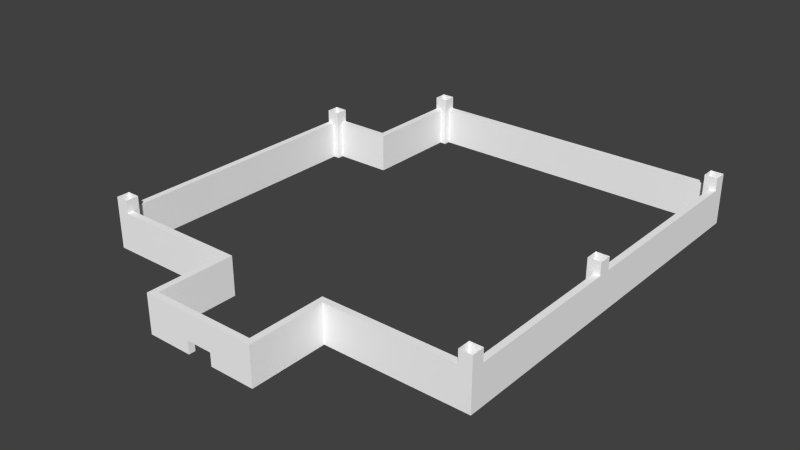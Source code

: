 # Source: wall.blend  (saved by Blender 2.73.0; exported with 4.5.12 LTS)
import bpy
from mathutils import Matrix  # noqa: F401  (used for matrix-valued properties, if any)

bpy.ops.wm.read_factory_settings(use_empty=True)
scene = bpy.context.scene
scene.name = 'Scene'

# ---- collections
col_collection_1 = bpy.data.collections.new('Collection 1'); scene.collection.children.link(col_collection_1)

# ---- materials (node trees are filled in below, after node groups)
mat_material = bpy.data.materials.new('material')
mat_material.alpha_threshold = 0.0
mat_material.use_transparent_shadow = False
mat_material.diffuse_color = (1.0, 1.0, 1.0, 1.0)
mat_material.roughness = 0.5

# ---- material node trees

# ---- world
world_world = bpy.data.worlds.new('World'); scene.world = world_world
world_world.color = (0.05088, 0.05088, 0.05088)
world_world.use_sun_shadow = False
world_world.sun_shadow_jitter_overblur = 0.0
world_world.cycles.sampling_method = 'MANUAL'
world_world.cycles.sample_map_resolution = 256

# ---- meshes
me_id3 = bpy.data.meshes.new('ID3')
me_id3.from_pydata([(196.9, 5501.0, 590.6), (1083.0, 5501.0, 3.662e-15), (196.9, 5501.0, 3.707e-15), (1083.0, 5501.0, 590.6), (1083.0, 6995.0, 590.6), (1083.0, 5501.0, 3.662e-15), (1083.0, 5501.0, 590.6), (1083.0, 6995.0, 3.048e-15), (196.9, 5599.0, 590.6), (196.9, 5599.0, 787.4), (196.9, 5501.0, 590.6), (196.9, 5403.0, 3.751e-15), (196.9, 5403.0, 787.4), (196.9, 5501.0, 3.707e-15), (0.0, 5403.0, 787.4), (0.0, 5403.0, 590.6), (196.9, 5403.0, 787.4), (98.43, 5403.0, 3.654e-15), (98.43, 5403.0, 590.6), (196.9, 5403.0, 3.751e-15), (98.43, 1378.0, 590.6), (0.0, 5403.0, 590.6), (98.43, 5403.0, 590.6), (4.547e-13, 1378.0, 590.6), (98.43, 5403.0, 590.6), (98.43, 1378.0, 6.909e-16), (98.43, 1378.0, 590.6), (98.43, 5403.0, 3.654e-15), (1181.0, 7094.0, 590.6), (5839.0, 7094.0, 2.539e-15), (1181.0, 7094.0, 3.043e-15), (5839.0, 7094.0, 590.6), (984.3, 6995.0, 787.4), (984.3, 6995.0, 590.6), (1083.0, 6995.0, 590.6), (1181.0, 6995.0, 2.985e-15), (1083.0, 6995.0, 3.048e-15), (1181.0, 6995.0, 787.4), (1083.0, 6995.0, 590.6), (984.3, 6995.0, 590.6), (984.3, 5599.0, 590.6), (196.9, 5501.0, 590.6), (196.9, 5599.0, 590.6), (1083.0, 5501.0, 590.6), (984.3, 5599.0, 3.696e-15), (984.3, 5599.0, 590.6), (196.9, 5599.0, 787.4), (0.0, 5599.0, 3.751e-15), (196.9, 5599.0, 590.6), (0.0, 5599.0, 787.4), (0.0, 5599.0, 3.751e-15), (4.547e-13, 1378.0, 590.6), (1.819e-12, 1181.0, 787.4), (1.819e-12, 1181.0, 5.89e-16), (4.547e-13, 1378.0, 787.4), (0.0, 5403.0, 787.4), (0.0, 5403.0, 590.6), (0.0, 5599.0, 787.4), (196.9, 1378.0, 6.545e-16), (196.9, 1378.0, 787.4), (98.43, 1378.0, 6.909e-16), (4.547e-13, 1378.0, 590.6), (98.43, 1378.0, 590.6), (4.547e-13, 1378.0, 787.4), (2762.0, 98.43, 196.9), (2762.0, 9.095e-13, -2.415e-15), (2762.0, 9.095e-13, 196.9), (2762.0, 98.43, -2.415e-15), (3156.0, 98.43, -5.507e-16), (3156.0, 9.095e-13, 196.9), (3156.0, 9.095e-13, -5.507e-16), (3156.0, 98.43, 196.9), (3156.0, 9.095e-13, 196.9), (2762.0, 98.43, 196.9), (2762.0, 9.095e-13, 196.9), (3156.0, 98.43, 196.9), (5937.0, 3815.0, -2.298e-13), (5937.0, 1378.0, 590.6), (5937.0, 1378.0, 9.351e-17), (5937.0, 3815.0, 590.6), (5839.0, 4011.0, -2.298e-13), (5839.0, 3815.0, 787.4), (5839.0, 3815.0, -2.298e-13), (5839.0, 4011.0, 787.4), (5937.0, 6995.0, 2.497e-15), (5937.0, 4011.0, 590.6), (5937.0, 4011.0, -2.298e-13), (5937.0, 6995.0, 590.6), (5839.0, 7094.0, 2.539e-15), (5839.0, 7192.0, 590.6), (5839.0, 7192.0, 787.4), (5839.0, 6995.0, 2.499e-15), (5839.0, 7094.0, 590.6), (5839.0, 6995.0, 787.4), (5839.0, 7192.0, 590.6), (1181.0, 7094.0, 590.6), (1181.0, 7192.0, 590.6), (5839.0, 7094.0, 590.6), (1181.0, 7192.0, 590.6), (1181.0, 7192.0, 787.4), (1181.0, 7094.0, 590.6), (1181.0, 6995.0, 2.985e-15), (1181.0, 6995.0, 787.4), (1181.0, 7094.0, 3.043e-15), (984.3, 7192.0, 3.058e-15), (984.3, 5599.0, 590.6), (984.3, 5599.0, 3.696e-15), (984.3, 6995.0, 787.4), (984.3, 6995.0, 590.6), (984.3, 7192.0, 787.4), (2073.0, 1181.0, 1.27e-15), (2073.0, 9.095e-13, 590.6), (2073.0, 9.095e-13, 1.314e-15), (2073.0, 1181.0, 590.6), (196.9, 1181.0, 787.4), (2073.0, 1181.0, 590.6), (2073.0, 1181.0, 1.27e-15), (1.819e-12, 1181.0, 787.4), (196.9, 1181.0, 590.6), (1.819e-12, 1181.0, 5.89e-16), (196.9, 1378.0, 787.4), (196.9, 1181.0, 590.6), (196.9, 1181.0, 787.4), (196.9, 1280.0, 6.551e-16), (196.9, 1280.0, 590.6), (196.9, 1378.0, 6.545e-16), (2171.0, 1280.0, 590.6), (196.9, 1280.0, 6.551e-16), (2171.0, 1280.0, 1.314e-15), (196.9, 1280.0, 590.6), (2171.0, 1280.0, 590.6), (2171.0, 98.43, 1.314e-15), (2171.0, 98.43, 590.6), (2171.0, 1280.0, 1.314e-15), (3746.0, 98.43, 590.6), (3156.0, 98.43, -5.507e-16), (3746.0, 98.43, 1.314e-15), (3156.0, 98.43, 196.9), (2171.0, 98.43, 590.6), (2762.0, 98.43, -2.415e-15), (2762.0, 98.43, 196.9), (2171.0, 98.43, 1.314e-15), (3746.0, 1280.0, 1.251e-15), (3746.0, 98.43, 590.6), (3746.0, 98.43, 1.314e-15), (3746.0, 1280.0, 590.6), (2073.0, 9.095e-13, 590.6), (2762.0, 9.095e-13, -2.415e-15), (2073.0, 9.095e-13, 1.314e-15), (2762.0, 9.095e-13, 196.9), (3844.0, 9.095e-13, 590.6), (3156.0, 9.095e-13, -5.507e-16), (3156.0, 9.095e-13, 196.9), (3844.0, 9.095e-13, 1.314e-15), (3746.0, 1280.0, 590.6), (5839.0, 1280.0, 1.002e-16), (5839.0, 1280.0, 590.6), (3746.0, 1280.0, 1.251e-15), (6035.0, 1378.0, 787.4), (6035.0, 1378.0, 590.6), (5937.0, 1378.0, 590.6), (5839.0, 1378.0, 8.385e-17), (5937.0, 1378.0, 9.351e-17), (5839.0, 1378.0, 787.4), (6035.0, 3815.0, 590.6), (5937.0, 1378.0, 590.6), (5937.0, 3815.0, 590.6), (6035.0, 1378.0, 590.6), (5839.0, 3815.0, 787.4), (5937.0, 3815.0, -2.298e-13), (5839.0, 3815.0, -2.298e-13), (6035.0, 3815.0, 590.6), (5937.0, 3815.0, 590.6), (6035.0, 3815.0, 787.4), (6035.0, 4011.0, 787.4), (6035.0, 4011.0, 590.6), (5937.0, 4011.0, 590.6), (5839.0, 4011.0, -2.298e-13), (5937.0, 4011.0, -2.298e-13), (5839.0, 4011.0, 787.4), (6035.0, 6995.0, 590.6), (5937.0, 4011.0, 590.6), (5937.0, 6995.0, 590.6), (6035.0, 4011.0, 590.6), (5839.0, 6995.0, 787.4), (5937.0, 6995.0, 2.497e-15), (5839.0, 6995.0, 2.499e-15), (6035.0, 6995.0, 590.6), (5937.0, 6995.0, 590.6), (6035.0, 6995.0, 787.4), (5839.0, 7192.0, 787.4), (6035.0, 7192.0, 787.4), (5839.0, 7192.0, 590.6), (6035.0, 7192.0, 2.561e-15), (1181.0, 7192.0, 787.4), (984.3, 7192.0, 3.058e-15), (1181.0, 7192.0, 590.6), (984.3, 7192.0, 787.4), (3844.0, 1181.0, 590.6), (3844.0, 9.095e-13, 1.314e-15), (3844.0, 9.095e-13, 590.6), (3844.0, 1181.0, 1.21e-15), (2171.0, 1280.0, 590.6), (196.9, 1181.0, 590.6), (196.9, 1280.0, 590.6), (5839.0, 1181.0, 590.6), (5839.0, 1280.0, 590.6), (3844.0, 1181.0, 590.6), (3746.0, 1280.0, 590.6), (3746.0, 98.43, 590.6), (3844.0, 9.095e-13, 590.6), (2073.0, 1181.0, 590.6), (2171.0, 98.43, 590.6), (2073.0, 9.095e-13, 590.6), (5839.0, 1378.0, 8.385e-17), (5839.0, 1280.0, 1.002e-16), (5839.0, 1280.0, 590.6), (5839.0, 1181.0, 787.4), (5839.0, 1181.0, 590.6), (5839.0, 1378.0, 787.4), (6035.0, 1378.0, 787.4), (6035.0, 4011.0, 787.4), (6035.0, 7192.0, 787.4), (6035.0, 6995.0, 787.4), (6035.0, 6995.0, 590.6), (6035.0, 3815.0, 787.4), (6035.0, 4011.0, 590.6), (6035.0, 3815.0, 590.6), (6035.0, 7192.0, 2.561e-15), (6035.0, 1181.0, 787.4), (6035.0, 1378.0, 590.6), (6035.0, 1181.0, 0.0), (3844.0, 1181.0, 590.6), (5839.0, 1181.0, 787.4), (6035.0, 1181.0, 787.4), (3844.0, 1181.0, 1.21e-15), (5839.0, 1181.0, 590.6), (6035.0, 1181.0, 0.0)], [], [(2, 3, 0), (3, 2, 1), (6, 7, 4), (7, 6, 5), (9, 10, 8), (12, 10, 9), (12, 13, 10), (13, 12, 11), (15, 16, 14), (18, 16, 15), (18, 19, 16), (19, 18, 17), (22, 23, 20), (23, 22, 21), (26, 27, 24), (27, 26, 25), (30, 31, 28), (31, 30, 29), (33, 37, 32), (34, 37, 33), (36, 37, 34), (37, 36, 35), (39, 43, 38), (40, 43, 39), (42, 43, 40), (43, 42, 41), (45, 47, 48), (47, 45, 44), (48, 49, 46), (49, 48, 47), (50, 56, 57), (50, 51, 56), (53, 51, 50), (53, 54, 51), (54, 53, 52), (57, 56, 55), (59, 62, 63), (59, 60, 62), (60, 59, 58), (63, 62, 61), (66, 67, 64), (67, 66, 65), (70, 71, 68), (71, 70, 69), (74, 75, 72), (75, 74, 73), (78, 79, 76), (79, 78, 77), (82, 83, 80), (83, 82, 81), (86, 87, 84), (87, 86, 85), (88, 91, 92), (92, 90, 89), (92, 93, 90), (93, 92, 91), (96, 97, 94), (97, 96, 95), (99, 100, 98), (102, 100, 99), (102, 103, 100), (103, 102, 101), (104, 108, 109), (106, 108, 104), (108, 106, 105), (109, 108, 107), (112, 113, 110), (113, 112, 111), (117, 118, 114), (118, 116, 115), (118, 119, 116), (119, 118, 117), (120, 124, 125), (122, 124, 120), (124, 122, 121), (125, 124, 123), (128, 129, 126), (129, 128, 127), (132, 133, 130), (133, 132, 131), (134, 137, 138), (136, 137, 134), (137, 136, 135), (140, 138, 137), (140, 141, 138), (141, 140, 139), (144, 145, 142), (145, 144, 143), (146, 149, 150), (148, 149, 146), (149, 148, 147), (152, 150, 149), (152, 153, 150), (153, 152, 151), (156, 157, 154), (157, 156, 155), (159, 163, 158), (160, 163, 159), (162, 163, 160), (163, 162, 161), (166, 167, 164), (167, 166, 165), (168, 172, 173), (170, 172, 168), (172, 170, 169), (173, 172, 171), (175, 179, 174), (176, 179, 175), (178, 179, 176), (179, 178, 177), (182, 183, 180), (183, 182, 181), (184, 188, 189), (186, 188, 184), (188, 186, 185), (189, 188, 187), (191, 192, 190), (192, 195, 196), (192, 193, 195), (193, 192, 191), (196, 197, 194), (197, 196, 195), (200, 201, 198), (201, 200, 199), (202, 211, 212), (204, 211, 202), (211, 204, 203), (206, 207, 205), (208, 207, 206), (208, 210, 207), (209, 210, 208), (212, 210, 209), (212, 213, 210), (213, 212, 211), (215, 219, 214), (216, 219, 215), (218, 219, 216), (219, 218, 217), (220, 229, 230), (221, 225, 226), (223, 228, 222), (224, 228, 223), (226, 228, 224), (227, 226, 225), (227, 228, 226), (230, 228, 227), (230, 231, 228), (231, 230, 229), (232, 235, 236), (236, 234, 233), (236, 237, 234), (237, 236, 235)])
_uv = me_id3.uv_layers.new(name='UVMap')
_uv.uv.foreach_set('vector', [0.2397, 0.6463, 0.3415, 0.7142, 0.2397, 0.7142, 0.3415, 0.7142, 0.2397, 0.6463, 0.3415, 0.6463, 0.6255, 0.7369, 0.7973, 0.669, 0.7973, 0.7369, 0.7973, 0.669, 0.6255, 0.7369, 0.6255, 0.669, 0.8032, 0.4391, 0.7919, 0.4164, 0.8032, 0.4164, 0.7806, 0.4391, 0.7919, 0.4164, 0.8032, 0.4391, 0.7806, 0.4391, 0.7919, 0.3485, 0.7919, 0.4164, 0.7919, 0.3485, 0.7806, 0.4391, 0.7806, 0.3485, 0.7806, 0.325, 0.8032, 0.3476, 0.7806, 0.3476, 0.7919, 0.325, 0.8032, 0.3476, 0.7806, 0.325, 0.7919, 0.325, 0.8032, 0.2571, 0.8032, 0.3476, 0.8032, 0.2571, 0.7919, 0.325, 0.7919, 0.2571, 0.4632, 0.8065, 0.0004451, 0.8179, 0.0004452, 0.8065, 0.0004451, 0.8179, 0.4632, 0.8065, 0.4632, 0.8179, 0.0004451, 0.5766, 0.4632, 0.5087, 0.4632, 0.5766, 0.4632, 0.5087, 0.0004451, 0.5766, 0.0004451, 0.5087, 0.0004451, 0.44, 0.536, 0.5079, 0.0004452, 0.5079, 0.536, 0.5079, 0.0004451, 0.44, 0.536, 0.44, 0.7826, 0.1883, 0.8052, 0.2109, 0.7826, 0.2109, 0.7939, 0.1883, 0.8052, 0.2109, 0.7826, 0.1883, 0.7939, 0.1204, 0.8052, 0.2109, 0.7939, 0.1883, 0.8052, 0.2109, 0.7939, 0.1204, 0.8052, 0.1204, 0.6726, 0.4289, 0.684, 0.2571, 0.684, 0.4289, 0.6726, 0.2684, 0.684, 0.2571, 0.6726, 0.4289, 0.5821, 0.2684, 0.684, 0.2571, 0.6726, 0.2684, 0.684, 0.2571, 0.5821, 0.2684, 0.5821, 0.2571, 0.7632, 0.02308, 0.65, 0.09098, 0.6726, 0.02308, 0.65, 0.09098, 0.7632, 0.02308, 0.7632, 0.09098, 0.6726, 0.02308, 0.65, 0.0004451, 0.6726, 0.0004451, 0.65, 0.0004451, 0.6726, 0.02308, 0.65, 0.09098, 0.5085, 0.4391, 0.4858, 0.3712, 0.5085, 0.3485, 0.5085, 0.4391, 0.02308, 0.3712, 0.4858, 0.3712, 0.0004451, 0.4391, 0.02308, 0.3712, 0.5085, 0.4391, 0.0004451, 0.4391, 0.02308, 0.3485, 0.02308, 0.3712, 0.02308, 0.3485, 0.0004451, 0.4391, 0.0004452, 0.3485, 0.5085, 0.3485, 0.4858, 0.3712, 0.4858, 0.3485, 0.7641, 0.09098, 0.7754, 0.06835, 0.7867, 0.09098, 0.7641, 0.09098, 0.7754, 0.0004451, 0.7754, 0.06835, 0.7754, 0.0004451, 0.7641, 0.09098, 0.7641, 0.0004451, 0.7867, 0.09098, 0.7754, 0.06835, 0.7867, 0.06835, 0.6735, 0.138, 0.6849, 0.1154, 0.6849, 0.138, 0.6849, 0.1154, 0.6735, 0.138, 0.6735, 0.1154, 0.4867, 0.5323, 0.4641, 0.521, 0.4867, 0.521, 0.4641, 0.521, 0.4867, 0.5323, 0.4641, 0.5323, 0.4641, 0.5201, 0.5093, 0.5087, 0.5093, 0.5201, 0.5093, 0.5087, 0.4641, 0.5201, 0.4641, 0.5087, 0.3444, 0.7369, 0.6246, 0.669, 0.6246, 0.7369, 0.6246, 0.669, 0.3444, 0.7369, 0.3444, 0.669, 0.579, 0.3485, 0.5564, 0.4391, 0.5564, 0.3485, 0.5564, 0.4391, 0.579, 0.3485, 0.579, 0.4391, 0.0004451, 0.6454, 0.3436, 0.5775, 0.3436, 0.6454, 0.3436, 0.5775, 0.0004451, 0.6454, 0.0004452, 0.5775, 0.7704, 0.1204, 0.7817, 0.1204, 0.7704, 0.1883, 0.7704, 0.1883, 0.759, 0.2109, 0.759, 0.1883, 0.7704, 0.1883, 0.7817, 0.2109, 0.759, 0.2109, 0.7817, 0.2109, 0.7704, 0.1883, 0.7817, 0.1204, 0.4641, 0.5766, 0.9996, 0.5653, 0.9996, 0.5766, 0.9996, 0.5653, 0.4641, 0.5766, 0.4641, 0.5653, 0.776, 0.3501, 0.7685, 0.3259, 0.7797, 0.3278, 0.7536, 0.3464, 0.7685, 0.3259, 0.776, 0.3501, 0.7536, 0.3464, 0.7797, 0.259, 0.7685, 0.3259, 0.7797, 0.259, 0.7536, 0.3464, 0.7685, 0.2571, 0.72, 0.5305, 0.6974, 0.4626, 0.72, 0.44, 0.5368, 0.5305, 0.6974, 0.4626, 0.72, 0.5305, 0.6974, 0.4626, 0.5368, 0.5305, 0.5368, 0.4626, 0.72, 0.44, 0.6974, 0.4626, 0.6974, 0.44, 0.7582, 0.2562, 0.6903, 0.1204, 0.7582, 0.1204, 0.6903, 0.1204, 0.7582, 0.2562, 0.6903, 0.2562, 0.0004451, 0.7369, 0.02308, 0.7142, 0.02308, 0.7369, 0.02308, 0.7142, 0.2388, 0.6463, 0.2388, 0.7142, 0.02308, 0.7142, 0.0004451, 0.6463, 0.2388, 0.6463, 0.0004451, 0.6463, 0.02308, 0.7142, 0.0004451, 0.7369, 0.5555, 0.4391, 0.5442, 0.4164, 0.5555, 0.3485, 0.5329, 0.4391, 0.5442, 0.4164, 0.5555, 0.4391, 0.5442, 0.4164, 0.5329, 0.4391, 0.5329, 0.4164, 0.5555, 0.3485, 0.5442, 0.4164, 0.5442, 0.3485, 0.4689, 0.8057, 0.2419, 0.7378, 0.4689, 0.7378, 0.2419, 0.7378, 0.4689, 0.8057, 0.2419, 0.8057, 0.6518, 0.8057, 0.7876, 0.7378, 0.7876, 0.8057, 0.7876, 0.7378, 0.6518, 0.8057, 0.6518, 0.7378, 0.6509, 0.7378, 0.583, 0.783, 0.4698, 0.7378, 0.6509, 0.8057, 0.583, 0.783, 0.6509, 0.7378, 0.583, 0.783, 0.6509, 0.8057, 0.583, 0.8057, 0.5377, 0.783, 0.4698, 0.7378, 0.583, 0.783, 0.5377, 0.783, 0.4698, 0.8057, 0.4698, 0.7378, 0.4698, 0.8057, 0.5377, 0.783, 0.5377, 0.8057, 0.7528, 0.3929, 0.6849, 0.2571, 0.7528, 0.2571, 0.6849, 0.2571, 0.7528, 0.3929, 0.6849, 0.3929, 0.5972, 0.6454, 0.6765, 0.6002, 0.801, 0.6454, 0.5972, 0.5775, 0.6765, 0.6002, 0.5972, 0.6454, 0.6765, 0.6002, 0.5972, 0.5775, 0.6765, 0.5775, 0.7217, 0.6002, 0.801, 0.6454, 0.6765, 0.6002, 0.7217, 0.6002, 0.801, 0.5775, 0.801, 0.6454, 0.801, 0.5775, 0.7217, 0.6002, 0.7217, 0.5775, 0.241, 0.7378, 0.0004451, 0.8057, 0.0004451, 0.7378, 0.0004451, 0.8057, 0.241, 0.7378, 0.241, 0.8057, 0.7982, 0.7369, 0.8208, 0.7595, 0.7982, 0.7595, 0.8095, 0.7369, 0.8208, 0.7595, 0.7982, 0.7369, 0.8095, 0.669, 0.8208, 0.7595, 0.8095, 0.7369, 0.8208, 0.7595, 0.8095, 0.669, 0.8208, 0.669, 0.7442, 0.5522, 0.4641, 0.5409, 0.7442, 0.5409, 0.4641, 0.5409, 0.7442, 0.5522, 0.4641, 0.5522, 0.8041, 0.4391, 0.8154, 0.4164, 0.8267, 0.4391, 0.8041, 0.3485, 0.8154, 0.4164, 0.8041, 0.4391, 0.8154, 0.4164, 0.8041, 0.3485, 0.8154, 0.3485, 0.8267, 0.4391, 0.8154, 0.4164, 0.8267, 0.4164, 0.8041, 0.325, 0.8267, 0.3476, 0.8041, 0.3476, 0.8154, 0.325, 0.8267, 0.3476, 0.8041, 0.325, 0.8154, 0.2571, 0.8267, 0.3476, 0.8154, 0.325, 0.8267, 0.3476, 0.8154, 0.2571, 0.8267, 0.2571, 0.8072, 0.5644, 0.4641, 0.5531, 0.8072, 0.5531, 0.4641, 0.5531, 0.8072, 0.5644, 0.4641, 0.5644, 0.7876, 0.09098, 0.7989, 0.06835, 0.8102, 0.09098, 0.7876, 0.0004451, 0.7989, 0.06835, 0.7876, 0.09098, 0.7989, 0.06835, 0.7876, 0.0004451, 0.7989, 0.0004451, 0.8102, 0.09098, 0.7989, 0.06835, 0.8102, 0.06835, 0.5812, 0.2571, 0.5586, 0.2797, 0.5586, 0.2571, 0.5586, 0.2797, 0.0004452, 0.3476, 0.02308, 0.2797, 0.5586, 0.2797, 0.5812, 0.3476, 0.0004452, 0.3476, 0.5812, 0.3476, 0.5586, 0.2797, 0.5812, 0.2571, 0.02308, 0.2797, 0.0004451, 0.2571, 0.02308, 0.2571, 0.0004451, 0.2571, 0.02308, 0.2797, 0.0004452, 0.3476, 0.7209, 0.5079, 0.8567, 0.44, 0.8567, 0.5079, 0.8567, 0.44, 0.7209, 0.5079, 0.7209, 0.44, 0.2275, 0.1476, 0.2161, 0.1362, 0.2275, 0.01176, 0.0004452, 0.1476, 0.2161, 0.1362, 0.2275, 0.1476, 0.2161, 0.1362, 0.0004452, 0.1476, 0.0004451, 0.1362, 0.6491, 0.1476, 0.4198, 0.1362, 0.6491, 0.1362, 0.4085, 0.1476, 0.4198, 0.1362, 0.6491, 0.1476, 0.4085, 0.1476, 0.4198, 0.0004451, 0.4198, 0.1362, 0.4085, 0.01176, 0.4198, 0.0004451, 0.4085, 0.1476, 0.2275, 0.01176, 0.4198, 0.0004451, 0.4085, 0.01176, 0.2275, 0.01176, 0.2161, 0.0004457, 0.4198, 0.0004451, 0.2161, 0.0004457, 0.2275, 0.01176, 0.2161, 0.1362, 0.5207, 0.3485, 0.5093, 0.4391, 0.5093, 0.3485, 0.5207, 0.4164, 0.5093, 0.4391, 0.5207, 0.3485, 0.532, 0.4164, 0.5093, 0.4391, 0.5207, 0.4164, 0.5093, 0.4391, 0.532, 0.4164, 0.532, 0.4391, 0.02298, 0.2388, 0.0004451, 0.2386, 0.02316, 0.2162, 0.3394, 0.2562, 0.3018, 0.2559, 0.3397, 0.2187, 0.6677, 0.2403, 0.6894, 0.1537, 0.6894, 0.2403, 0.6677, 0.2187, 0.6894, 0.1537, 0.6677, 0.2403, 0.3397, 0.2187, 0.6894, 0.1537, 0.6677, 0.2187, 0.3021, 0.2184, 0.3397, 0.2187, 0.3018, 0.2559, 0.3021, 0.2184, 0.6894, 0.1537, 0.3397, 0.2187, 0.02316, 0.2162, 0.6894, 0.1537, 0.3021, 0.2184, 0.02316, 0.2162, 0.001139, 0.1485, 0.6894, 0.1537, 0.001139, 0.1485, 0.02316, 0.2162, 0.0004451, 0.2386, 0.3444, 0.6454, 0.3444, 0.5775, 0.5737, 0.6454, 0.5737, 0.6454, 0.5964, 0.6681, 0.5737, 0.6681, 0.5737, 0.6454, 0.5964, 0.5775, 0.5964, 0.6681, 0.5964, 0.5775, 0.5737, 0.6454, 0.3444, 0.5775])
me_id3.materials.append(mat_material)
me_id3.use_remesh_preserve_volume = False
me_id3.use_remesh_preserve_attributes = False
me_id3.use_mirror_vertex_groups = False
me_id3.update()

# ---- objects
ob_sketchup = bpy.data.objects.new('SketchUp', None)
ob_wall = bpy.data.objects.new('Wall', me_id3)

# ---- transforms, parenting, visibility, modifiers, constraints
ob_sketchup.location = (0.0, 0.0, 0.0)
ob_sketchup.scale = (0.0254, 0.0254, 0.0254)
ob_sketchup.empty_image_offset = (0.0, 0.0)
ob_sketchup.lineart.crease_threshold = 0.0
ob_wall.parent = ob_sketchup
ob_wall.location = (-3528.0, -5800.0, 2.415e-15)
ob_wall.lineart.crease_threshold = 0.0

# ---- collection membership
col_collection_1.objects.link(ob_sketchup)
col_collection_1.objects.link(ob_wall)

# ---- scene / render settings (as saved in the file)
scene.frame_start = 1; scene.frame_end = 250; scene.frame_set(1)
scene.render.engine = 'BLENDER_EEVEE_NEXT'
scene.render.resolution_percentage = 50
scene.render.dither_intensity = 0.0
scene.cycles.use_denoising = False
scene.cycles.samples = 10
scene.cycles.sampling_pattern = 'TABULATED_SOBOL'
scene.cycles.light_sampling_threshold = 0.0
scene.cycles.use_adaptive_sampling = False
scene.cycles.use_light_tree = False
scene.cycles.blur_glossy = 0.0
scene.cycles.pixel_filter_type = 'GAUSSIAN'
scene.cycles.sample_clamp_indirect = 0.0
scene.view_settings.view_transform = 'Standard'
bpy.context.view_layer.update()

# ---- added for rendering (the .blend has no active camera and no usable light): camera, sun
cam_auto = bpy.data.cameras.new('AutoCamera')
cam_auto.lens = 50.0
cam_auto.sensor_width = 36.0
cam_auto.clip_end = 3886.01
ob_auto_camera = bpy.data.objects.new('AutoCamera', cam_auto)
scene.collection.objects.link(ob_auto_camera)
ob_auto_camera.location = (208.476, -321.693, 187.141)
ob_auto_camera.rotation_euler = (1.09748, -7.21219e-08, 0.694738)
scene.camera = ob_auto_camera
light_auto_sun = bpy.data.lights.new('AutoSun', 'SUN')
light_auto_sun.energy = 3.0
light_auto_sun.angle = 0.0523599
ob_auto_sun = bpy.data.objects.new('AutoSun', light_auto_sun)
scene.collection.objects.link(ob_auto_sun)
ob_auto_sun.rotation_euler = (0.872665, 0.174533, 0.523599)
bpy.context.view_layer.update()
